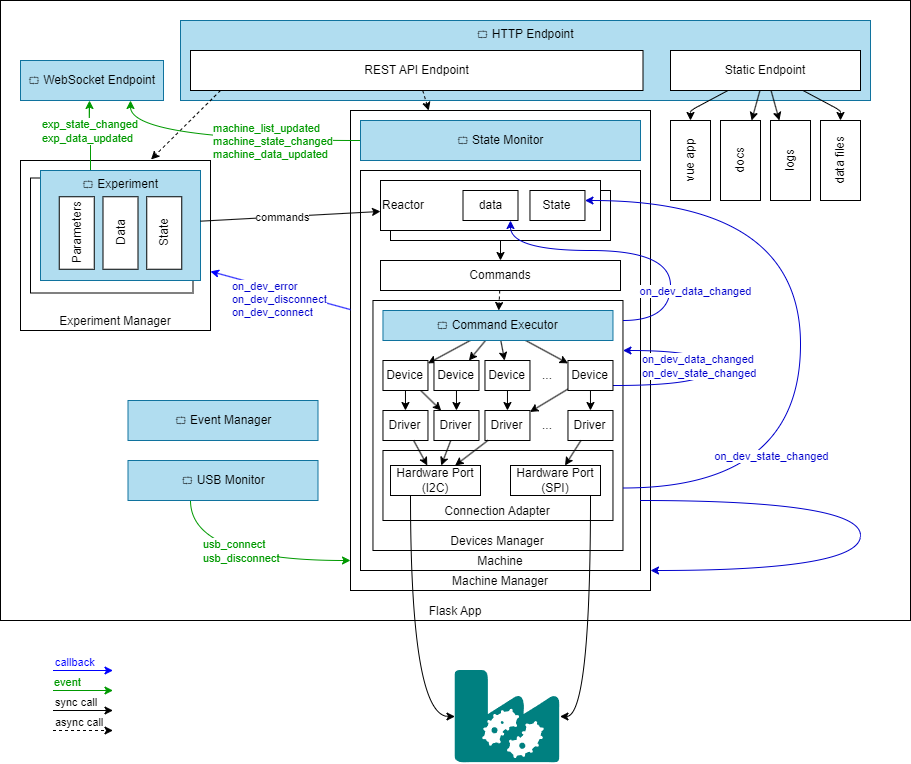

The diagram above was exported from draw.io. Its source (the exported page's mxGraphModel, read from the mxfile embedded in the PNG):
<mxGraphModel dx="2023" dy="659" grid="1" gridSize="10" guides="1" tooltips="1" connect="1" arrows="1" fold="1" page="1" pageScale="1" pageWidth="850" pageHeight="1100" background="#FFFFFF" math="0" shadow="0">
  <root>
    <mxCell id="0" />
    <mxCell id="1" parent="0" />
    <mxCell id="101" value="Flask App" style="rounded=0;whiteSpace=wrap;html=1;fontColor=#000000;verticalAlign=bottom;movable=0;resizable=0;rotatable=0;deletable=0;editable=0;connectable=0;" parent="1" vertex="1">
      <mxGeometry x="-300" y="90" width="910" height="620" as="geometry" />
    </mxCell>
    <mxCell id="70" value="&lt;span style=&quot;&quot;&gt;⮔&amp;nbsp;&lt;/span&gt;HTTP Endpoint" style="rounded=0;whiteSpace=wrap;html=1;verticalAlign=top;fillColor=#b1ddf0;strokeColor=#10739e;" parent="1" vertex="1">
      <mxGeometry x="-120" y="110" width="690" height="80" as="geometry" />
    </mxCell>
    <mxCell id="2" value="REST API Endpoint" style="rounded=0;whiteSpace=wrap;html=1;" parent="1" vertex="1">
      <mxGeometry x="-110" y="140" width="452.5" height="40" as="geometry" />
    </mxCell>
    <mxCell id="93" style="html=1;strokeColor=#000000;fontColor=#000000;" parent="1" source="3" target="9" edge="1">
      <mxGeometry relative="1" as="geometry">
        <Array as="points">
          <mxPoint x="390" y="200" />
        </Array>
      </mxGeometry>
    </mxCell>
    <mxCell id="94" style="edgeStyle=none;html=1;strokeColor=#000000;fontColor=#000000;" parent="1" source="3" target="10" edge="1">
      <mxGeometry relative="1" as="geometry" />
    </mxCell>
    <mxCell id="95" style="edgeStyle=none;html=1;strokeColor=#000000;fontColor=#000000;" parent="1" source="3" target="11" edge="1">
      <mxGeometry relative="1" as="geometry">
        <Array as="points">
          <mxPoint x="540" y="200" />
        </Array>
      </mxGeometry>
    </mxCell>
    <mxCell id="103" style="html=1;strokeColor=#000000;fontColor=#000000;" parent="1" source="3" target="102" edge="1">
      <mxGeometry relative="1" as="geometry" />
    </mxCell>
    <mxCell id="3" value="Static Endpoint" style="rounded=0;whiteSpace=wrap;html=1;" parent="1" vertex="1">
      <mxGeometry x="370" y="140" width="190" height="40" as="geometry" />
    </mxCell>
    <mxCell id="5" value="Machine Manager" style="rounded=0;whiteSpace=wrap;html=1;verticalAlign=bottom;" parent="1" vertex="1">
      <mxGeometry x="50" y="200" width="300" height="480" as="geometry" />
    </mxCell>
    <mxCell id="9" value="vue app" style="rounded=0;whiteSpace=wrap;html=1;rotation=-90;" parent="1" vertex="1">
      <mxGeometry x="350" y="230" width="80" height="40" as="geometry" />
    </mxCell>
    <mxCell id="10" value="logs" style="rounded=0;whiteSpace=wrap;html=1;rotation=-90;" parent="1" vertex="1">
      <mxGeometry x="450" y="230" width="80" height="40" as="geometry" />
    </mxCell>
    <mxCell id="11" value="data files" style="rounded=0;whiteSpace=wrap;html=1;rotation=-90;" parent="1" vertex="1">
      <mxGeometry x="500" y="230" width="80" height="40" as="geometry" />
    </mxCell>
    <mxCell id="19" style="edgeStyle=none;html=1;exitX=0.889;exitY=0.032;exitDx=0;exitDy=0;exitPerimeter=0;" parent="1" source="12" target="8" edge="1">
      <mxGeometry relative="1" as="geometry" />
    </mxCell>
    <mxCell id="12" value="Machine" style="rounded=0;whiteSpace=wrap;html=1;verticalAlign=bottom;" parent="1" vertex="1">
      <mxGeometry x="60" y="260" width="280" height="400" as="geometry" />
    </mxCell>
    <mxCell id="86" value="Devices Manager" style="rounded=0;whiteSpace=wrap;html=1;verticalAlign=bottom;" parent="1" vertex="1">
      <mxGeometry x="72.47" y="390" width="250" height="250" as="geometry" />
    </mxCell>
    <mxCell id="21" style="edgeStyle=none;html=1;dashed=1;" parent="1" source="2" target="5" edge="1">
      <mxGeometry relative="1" as="geometry" />
    </mxCell>
    <mxCell id="79" style="html=1;strokeColor=#000000;fontColor=#000000;" parent="1" source="23" target="27" edge="1">
      <mxGeometry relative="1" as="geometry" />
    </mxCell>
    <mxCell id="80" style="edgeStyle=none;html=1;strokeColor=#000000;fontColor=#000000;" parent="1" source="23" target="25" edge="1">
      <mxGeometry relative="1" as="geometry" />
    </mxCell>
    <mxCell id="81" style="edgeStyle=none;html=1;strokeColor=#000000;fontColor=#000000;" parent="1" source="23" target="24" edge="1">
      <mxGeometry relative="1" as="geometry" />
    </mxCell>
    <mxCell id="82" style="edgeStyle=none;html=1;strokeColor=#000000;fontColor=#000000;" parent="1" source="23" target="26" edge="1">
      <mxGeometry relative="1" as="geometry" />
    </mxCell>
    <mxCell id="23" value="⮔ Command Executor" style="rounded=0;whiteSpace=wrap;html=1;fillColor=#b1ddf0;strokeColor=#10739e;" parent="1" vertex="1">
      <mxGeometry x="82.47" y="400" width="230" height="30" as="geometry" />
    </mxCell>
    <mxCell id="34" style="edgeStyle=none;html=1;" parent="1" source="24" target="29" edge="1">
      <mxGeometry relative="1" as="geometry" />
    </mxCell>
    <mxCell id="35" style="edgeStyle=none;html=1;" parent="1" source="24" target="30" edge="1">
      <mxGeometry relative="1" as="geometry" />
    </mxCell>
    <mxCell id="24" value="Device" style="rounded=0;whiteSpace=wrap;html=1;" parent="1" vertex="1">
      <mxGeometry x="82.47" y="450" width="45" height="30" as="geometry" />
    </mxCell>
    <mxCell id="36" style="edgeStyle=none;html=1;" parent="1" source="25" target="30" edge="1">
      <mxGeometry relative="1" as="geometry" />
    </mxCell>
    <mxCell id="25" value="Device" style="rounded=0;whiteSpace=wrap;html=1;" parent="1" vertex="1">
      <mxGeometry x="133.47" y="450" width="45" height="30" as="geometry" />
    </mxCell>
    <mxCell id="38" style="edgeStyle=none;html=1;" parent="1" source="26" target="32" edge="1">
      <mxGeometry relative="1" as="geometry" />
    </mxCell>
    <mxCell id="39" style="edgeStyle=none;html=1;" parent="1" source="26" target="31" edge="1">
      <mxGeometry relative="1" as="geometry" />
    </mxCell>
    <mxCell id="104" style="edgeStyle=orthogonalEdgeStyle;html=1;strokeColor=#0000CC;fontColor=#000000;curved=1;" parent="1" source="26" target="86" edge="1">
      <mxGeometry relative="1" as="geometry">
        <Array as="points">
          <mxPoint x="410" y="475" />
          <mxPoint x="410" y="440" />
        </Array>
      </mxGeometry>
    </mxCell>
    <mxCell id="105" value="on_dev_data_changed&lt;br&gt;on_dev_state_changed" style="edgeLabel;html=1;align=left;verticalAlign=middle;resizable=0;points=[];fontColor=#0000CC;" parent="104" vertex="1" connectable="0">
      <mxGeometry x="-0.3403" y="6" relative="1" as="geometry">
        <mxPoint x="-45" y="-14" as="offset" />
      </mxGeometry>
    </mxCell>
    <mxCell id="26" value="Device" style="rounded=0;whiteSpace=wrap;html=1;" parent="1" vertex="1">
      <mxGeometry x="267.47" y="450" width="45" height="30" as="geometry" />
    </mxCell>
    <mxCell id="37" style="edgeStyle=none;html=1;" parent="1" source="27" target="31" edge="1">
      <mxGeometry relative="1" as="geometry" />
    </mxCell>
    <mxCell id="27" value="Device" style="rounded=0;whiteSpace=wrap;html=1;" parent="1" vertex="1">
      <mxGeometry x="184.47" y="450" width="45" height="30" as="geometry" />
    </mxCell>
    <mxCell id="28" value="..." style="text;html=1;strokeColor=none;fillColor=none;align=center;verticalAlign=middle;whiteSpace=wrap;rounded=0;" parent="1" vertex="1">
      <mxGeometry x="227.47" y="450" width="40" height="30" as="geometry" />
    </mxCell>
    <mxCell id="29" value="Driver" style="rounded=0;whiteSpace=wrap;html=1;" parent="1" vertex="1">
      <mxGeometry x="82.47" y="500" width="45" height="30" as="geometry" />
    </mxCell>
    <mxCell id="30" value="Driver" style="rounded=0;whiteSpace=wrap;html=1;" parent="1" vertex="1">
      <mxGeometry x="133.47" y="500" width="45" height="30" as="geometry" />
    </mxCell>
    <mxCell id="31" value="Driver" style="rounded=0;whiteSpace=wrap;html=1;" parent="1" vertex="1">
      <mxGeometry x="184.47" y="500" width="45" height="30" as="geometry" />
    </mxCell>
    <mxCell id="32" value="Driver" style="rounded=0;whiteSpace=wrap;html=1;" parent="1" vertex="1">
      <mxGeometry x="267.47" y="500" width="45" height="30" as="geometry" />
    </mxCell>
    <mxCell id="33" value="..." style="text;html=1;strokeColor=none;fillColor=none;align=center;verticalAlign=middle;whiteSpace=wrap;rounded=0;" parent="1" vertex="1">
      <mxGeometry x="227.47" y="500" width="40" height="30" as="geometry" />
    </mxCell>
    <mxCell id="40" value="Connection Adapter" style="rounded=0;whiteSpace=wrap;html=1;verticalAlign=bottom;" parent="1" vertex="1">
      <mxGeometry x="82.47" y="540" width="230" height="70" as="geometry" />
    </mxCell>
    <mxCell id="97" style="edgeStyle=orthogonalEdgeStyle;html=1;strokeColor=#000000;fontColor=#000000;curved=1;" parent="1" source="41" target="96" edge="1">
      <mxGeometry relative="1" as="geometry">
        <Array as="points">
          <mxPoint x="110" y="806" />
        </Array>
      </mxGeometry>
    </mxCell>
    <mxCell id="41" value="Hardware Port (I2C)" style="rounded=0;whiteSpace=wrap;html=1;" parent="1" vertex="1">
      <mxGeometry x="90" y="555" width="90" height="30" as="geometry" />
    </mxCell>
    <mxCell id="98" style="edgeStyle=orthogonalEdgeStyle;html=1;strokeColor=#000000;fontColor=#000000;curved=1;" parent="1" source="42" target="96" edge="1">
      <mxGeometry relative="1" as="geometry">
        <Array as="points">
          <mxPoint x="290" y="806" />
        </Array>
      </mxGeometry>
    </mxCell>
    <mxCell id="42" value="Hardware Port (SPI)" style="rounded=0;whiteSpace=wrap;html=1;" parent="1" vertex="1">
      <mxGeometry x="210" y="555" width="90" height="30" as="geometry" />
    </mxCell>
    <mxCell id="43" style="edgeStyle=none;html=1;" parent="1" source="29" target="41" edge="1">
      <mxGeometry relative="1" as="geometry" />
    </mxCell>
    <mxCell id="44" style="edgeStyle=none;html=1;" parent="1" source="30" target="41" edge="1">
      <mxGeometry relative="1" as="geometry" />
    </mxCell>
    <mxCell id="45" style="edgeStyle=none;html=1;" parent="1" source="31" target="41" edge="1">
      <mxGeometry relative="1" as="geometry" />
    </mxCell>
    <mxCell id="46" style="edgeStyle=none;html=1;" parent="1" source="32" target="42" edge="1">
      <mxGeometry relative="1" as="geometry" />
    </mxCell>
    <mxCell id="53" value="Experiment Manager" style="rounded=0;whiteSpace=wrap;html=1;verticalAlign=bottom;" parent="1" vertex="1">
      <mxGeometry x="-280" y="250" width="190" height="170" as="geometry" />
    </mxCell>
    <mxCell id="13" value="Experiment" style="rounded=0;whiteSpace=wrap;html=1;rotation=0;" parent="1" vertex="1">
      <mxGeometry x="-270" y="267.5" width="162.5" height="115" as="geometry" />
    </mxCell>
    <mxCell id="66" style="edgeStyle=orthogonalEdgeStyle;curved=1;html=1;strokeColor=#009900;fontColor=#000000;" parent="1" source="4" target="65" edge="1">
      <mxGeometry relative="1" as="geometry">
        <Array as="points">
          <mxPoint x="-210" y="210" />
          <mxPoint x="-211" y="210" />
        </Array>
      </mxGeometry>
    </mxCell>
    <mxCell id="67" value="exp_state_changed&lt;br&gt;exp_data_updated" style="edgeLabel;html=1;align=left;verticalAlign=middle;resizable=0;points=[];fontColor=#009900;" parent="66" vertex="1" connectable="0">
      <mxGeometry x="-0.2164" relative="1" as="geometry">
        <mxPoint x="-50" y="-12" as="offset" />
      </mxGeometry>
    </mxCell>
    <mxCell id="4" value="⮔ Experiment" style="rounded=0;whiteSpace=wrap;html=1;rotation=0;verticalAlign=top;fillColor=#b1ddf0;strokeColor=#10739e;" parent="1" vertex="1">
      <mxGeometry x="-260" y="260" width="160" height="110" as="geometry" />
    </mxCell>
    <mxCell id="49" value="Parameters" style="rounded=0;whiteSpace=wrap;html=1;rotation=-90;" parent="1" vertex="1">
      <mxGeometry x="-260" y="305" width="72.5" height="35" as="geometry" />
    </mxCell>
    <mxCell id="50" value="Data" style="rounded=0;whiteSpace=wrap;html=1;rotation=-90;" parent="1" vertex="1">
      <mxGeometry x="-216.25" y="305" width="72.5" height="35" as="geometry" />
    </mxCell>
    <mxCell id="52" value="State" style="rounded=0;whiteSpace=wrap;html=1;rotation=-90;" parent="1" vertex="1">
      <mxGeometry x="-172.5" y="305" width="72.5" height="35" as="geometry" />
    </mxCell>
    <mxCell id="17" style="edgeStyle=none;html=1;" parent="1" source="4" target="14" edge="1">
      <mxGeometry relative="1" as="geometry" />
    </mxCell>
    <mxCell id="64" value="commands" style="edgeLabel;html=1;align=center;verticalAlign=middle;resizable=0;points=[];fontColor=#000000;" parent="17" vertex="1" connectable="0">
      <mxGeometry x="-0.0898" relative="1" as="geometry">
        <mxPoint as="offset" />
      </mxGeometry>
    </mxCell>
    <mxCell id="20" style="edgeStyle=none;html=1;dashed=1;entryX=0.687;entryY=-0.006;entryDx=0;entryDy=0;entryPerimeter=0;" parent="1" source="2" target="53" edge="1">
      <mxGeometry relative="1" as="geometry">
        <Array as="points">
          <mxPoint x="-80" y="180" />
        </Array>
      </mxGeometry>
    </mxCell>
    <mxCell id="54" value="" style="endArrow=classic;html=1;fontColor=#0000FF;strokeColor=#0000FF;" parent="1" edge="1">
      <mxGeometry width="50" height="50" relative="1" as="geometry">
        <mxPoint x="-247.5" y="760" as="sourcePoint" />
        <mxPoint x="-187.5" y="760" as="targetPoint" />
      </mxGeometry>
    </mxCell>
    <mxCell id="55" value="callback" style="edgeLabel;html=1;align=left;verticalAlign=bottom;resizable=0;points=[];fontColor=#0000FF;" parent="54" vertex="1" connectable="0">
      <mxGeometry x="0.3917" y="-2" relative="1" as="geometry">
        <mxPoint x="-42" y="-2" as="offset" />
      </mxGeometry>
    </mxCell>
    <mxCell id="57" value="" style="endArrow=classic;html=1;fontColor=#0000FF;strokeColor=#009900;" parent="1" edge="1">
      <mxGeometry width="50" height="50" relative="1" as="geometry">
        <mxPoint x="-247.50000000000023" y="780" as="sourcePoint" />
        <mxPoint x="-187.50000000000023" y="780" as="targetPoint" />
      </mxGeometry>
    </mxCell>
    <mxCell id="58" value="event" style="edgeLabel;html=1;align=left;verticalAlign=bottom;resizable=0;points=[];fontColor=#009900;" parent="57" vertex="1" connectable="0">
      <mxGeometry x="0.3917" y="-2" relative="1" as="geometry">
        <mxPoint x="-42" y="-2" as="offset" />
      </mxGeometry>
    </mxCell>
    <mxCell id="60" style="edgeStyle=orthogonalEdgeStyle;html=1;strokeColor=#009900;fontColor=#000000;curved=1;" parent="1" source="59" target="5" edge="1">
      <mxGeometry relative="1" as="geometry">
        <Array as="points">
          <mxPoint x="-110" y="650" />
        </Array>
      </mxGeometry>
    </mxCell>
    <mxCell id="61" value="usb_connect&lt;br&gt;usb_disconnect" style="edgeLabel;html=1;align=left;verticalAlign=middle;resizable=0;points=[];fontColor=#009900;" parent="60" vertex="1" connectable="0">
      <mxGeometry x="0.1613" y="19" relative="1" as="geometry">
        <mxPoint x="-57" y="9" as="offset" />
      </mxGeometry>
    </mxCell>
    <mxCell id="59" value="⮔ USB Monitor" style="rounded=0;whiteSpace=wrap;html=1;fillColor=#b1ddf0;strokeColor=#10739e;" parent="1" vertex="1">
      <mxGeometry x="-172.5" y="550" width="190" height="40" as="geometry" />
    </mxCell>
    <mxCell id="65" value="⮔ WebSocket Endpoint" style="rounded=0;whiteSpace=wrap;html=1;fillColor=#b1ddf0;strokeColor=#10739e;" parent="1" vertex="1">
      <mxGeometry x="-280" y="150" width="143" height="40" as="geometry" />
    </mxCell>
    <mxCell id="73" value="" style="endArrow=classic;html=1;fontColor=#0000FF;strokeColor=#000000;" parent="1" edge="1">
      <mxGeometry width="50" height="50" relative="1" as="geometry">
        <mxPoint x="-247.5" y="800" as="sourcePoint" />
        <mxPoint x="-187.5" y="800" as="targetPoint" />
      </mxGeometry>
    </mxCell>
    <mxCell id="74" value="sync call" style="edgeLabel;html=1;align=left;verticalAlign=bottom;resizable=0;points=[];fontColor=#000000;" parent="73" vertex="1" connectable="0">
      <mxGeometry x="0.3917" y="-2" relative="1" as="geometry">
        <mxPoint x="-42" y="-2" as="offset" />
      </mxGeometry>
    </mxCell>
    <mxCell id="76" value="" style="endArrow=classic;html=1;fontColor=#0000FF;strokeColor=#000000;dashed=1;" parent="1" edge="1">
      <mxGeometry width="50" height="50" relative="1" as="geometry">
        <mxPoint x="-247.5" y="820" as="sourcePoint" />
        <mxPoint x="-187.5" y="820" as="targetPoint" />
      </mxGeometry>
    </mxCell>
    <mxCell id="77" value="async call" style="edgeLabel;html=1;align=left;verticalAlign=bottom;resizable=0;points=[];fontColor=#000000;" parent="76" vertex="1" connectable="0">
      <mxGeometry x="0.3917" y="-2" relative="1" as="geometry">
        <mxPoint x="-42" y="-2" as="offset" />
      </mxGeometry>
    </mxCell>
    <mxCell id="85" style="edgeStyle=none;html=1;strokeColor=#000000;fontColor=#000000;dashed=1;" parent="1" source="83" target="23" edge="1">
      <mxGeometry relative="1" as="geometry" />
    </mxCell>
    <mxCell id="83" value="Commands" style="rounded=0;whiteSpace=wrap;html=1;rotation=0;" parent="1" vertex="1">
      <mxGeometry x="80" y="350" width="240" height="30" as="geometry" />
    </mxCell>
    <mxCell id="84" style="edgeStyle=none;html=1;strokeColor=#000000;fontColor=#000000;" parent="1" source="7" target="83" edge="1">
      <mxGeometry relative="1" as="geometry" />
    </mxCell>
    <mxCell id="7" value="Reactor" style="rounded=0;whiteSpace=wrap;html=1;rotation=0;" parent="1" vertex="1">
      <mxGeometry x="90" y="280" width="220" height="50" as="geometry" />
    </mxCell>
    <mxCell id="14" value="Reactor" style="rounded=0;whiteSpace=wrap;html=1;rotation=0;verticalAlign=middle;align=left;" parent="1" vertex="1">
      <mxGeometry x="80" y="270" width="220" height="50" as="geometry" />
    </mxCell>
    <mxCell id="91" value="data" style="rounded=0;whiteSpace=wrap;html=1;rotation=0;" parent="1" vertex="1">
      <mxGeometry x="162.5" y="280" width="55" height="30" as="geometry" />
    </mxCell>
    <mxCell id="89" style="edgeStyle=orthogonalEdgeStyle;curved=1;html=1;strokeColor=#0000CC;fontColor=#000000;" parent="1" source="86" target="91" edge="1">
      <mxGeometry relative="1" as="geometry">
        <Array as="points">
          <mxPoint x="370" y="410" />
          <mxPoint x="370" y="340" />
          <mxPoint x="210" y="340" />
        </Array>
      </mxGeometry>
    </mxCell>
    <mxCell id="90" value="on_dev_data_changed" style="edgeLabel;html=1;align=center;verticalAlign=middle;resizable=0;points=[];fontColor=#0000CC;" parent="89" vertex="1" connectable="0">
      <mxGeometry x="0.6552" y="1" relative="1" as="geometry">
        <mxPoint x="162" y="39" as="offset" />
      </mxGeometry>
    </mxCell>
    <mxCell id="8" value="State" style="rounded=0;whiteSpace=wrap;html=1;rotation=0;" parent="1" vertex="1">
      <mxGeometry x="229.47000000000003" y="280" width="55" height="30" as="geometry" />
    </mxCell>
    <mxCell id="87" style="edgeStyle=orthogonalEdgeStyle;html=1;exitX=1;exitY=0.75;exitDx=0;exitDy=0;strokeColor=#0000CC;fontColor=#000000;curved=1;" parent="1" source="86" target="8" edge="1">
      <mxGeometry relative="1" as="geometry">
        <Array as="points">
          <mxPoint x="500" y="578" />
          <mxPoint x="500" y="290" />
        </Array>
      </mxGeometry>
    </mxCell>
    <mxCell id="88" value="on_dev_state_changed" style="edgeLabel;html=1;align=center;verticalAlign=middle;resizable=0;points=[];fontColor=#0000CC;" parent="87" vertex="1" connectable="0">
      <mxGeometry x="-0.2" y="12" relative="1" as="geometry">
        <mxPoint x="-18" y="62" as="offset" />
      </mxGeometry>
    </mxCell>
    <mxCell id="96" value="" style="shape=image;verticalLabelPosition=bottom;verticalAlign=top;imageAspect=0;aspect=fixed;image=data:image/svg+xml,(base64 omitted: 7132 chars);fontColor=#000000;" parent="1" vertex="1">
      <mxGeometry x="154.47" y="760" width="105" height="92.49" as="geometry" />
    </mxCell>
    <mxCell id="102" value="docs" style="rounded=0;whiteSpace=wrap;html=1;rotation=-90;" parent="1" vertex="1">
      <mxGeometry x="400" y="230" width="80" height="40" as="geometry" />
    </mxCell>
    <mxCell id="106" value="⮔ Event Manager" style="rounded=0;whiteSpace=wrap;html=1;fillColor=#b1ddf0;strokeColor=#10739e;" parent="1" vertex="1">
      <mxGeometry x="-172.5" y="490" width="190" height="40" as="geometry" />
    </mxCell>
    <mxCell id="109" value="⮔ State Monitor" style="rounded=0;whiteSpace=wrap;html=1;fillColor=#b1ddf0;strokeColor=#10739e;" parent="1" vertex="1">
      <mxGeometry x="60" y="210" width="280" height="40" as="geometry" />
    </mxCell>
    <mxCell id="71" style="edgeStyle=orthogonalEdgeStyle;curved=1;html=1;strokeColor=#009900;fontColor=default;" parent="1" source="109" target="65" edge="1">
      <mxGeometry relative="1" as="geometry">
        <Array as="points">
          <mxPoint x="-170" y="230" />
        </Array>
      </mxGeometry>
    </mxCell>
    <mxCell id="72" value="machine_list_updated&lt;br&gt;machine_state_changed&lt;br&gt;machine_data_updated" style="edgeLabel;html=1;align=left;verticalAlign=middle;resizable=0;points=[];fontColor=#009900;" parent="71" vertex="1" connectable="0">
      <mxGeometry x="-0.2066" y="1" relative="1" as="geometry">
        <mxPoint x="-42" y="-1" as="offset" />
      </mxGeometry>
    </mxCell>
    <mxCell id="110" style="edgeStyle=orthogonalEdgeStyle;html=1;curved=1;strokeColor=#0000CC;" edge="1" parent="1" source="12" target="5">
      <mxGeometry relative="1" as="geometry">
        <mxPoint x="510" y="650" as="targetPoint" />
        <Array as="points">
          <mxPoint x="560" y="590" />
          <mxPoint x="560" y="660" />
        </Array>
      </mxGeometry>
    </mxCell>
    <mxCell id="56" style="edgeStyle=none;html=1;strokeColor=#0000FF;fontColor=#0000FF;" parent="1" source="5" target="53" edge="1">
      <mxGeometry relative="1" as="geometry" />
    </mxCell>
    <mxCell id="63" value="on_dev_error&lt;br&gt;on_dev_disconnect&lt;br&gt;on_dev_connect" style="edgeLabel;html=1;align=left;verticalAlign=middle;resizable=0;points=[];fontColor=#0000CC;" parent="56" vertex="1" connectable="0">
      <mxGeometry x="-0.4756" y="1" relative="1" as="geometry">
        <mxPoint x="-83" y="-2" as="offset" />
      </mxGeometry>
    </mxCell>
  </root>
</mxGraphModel>